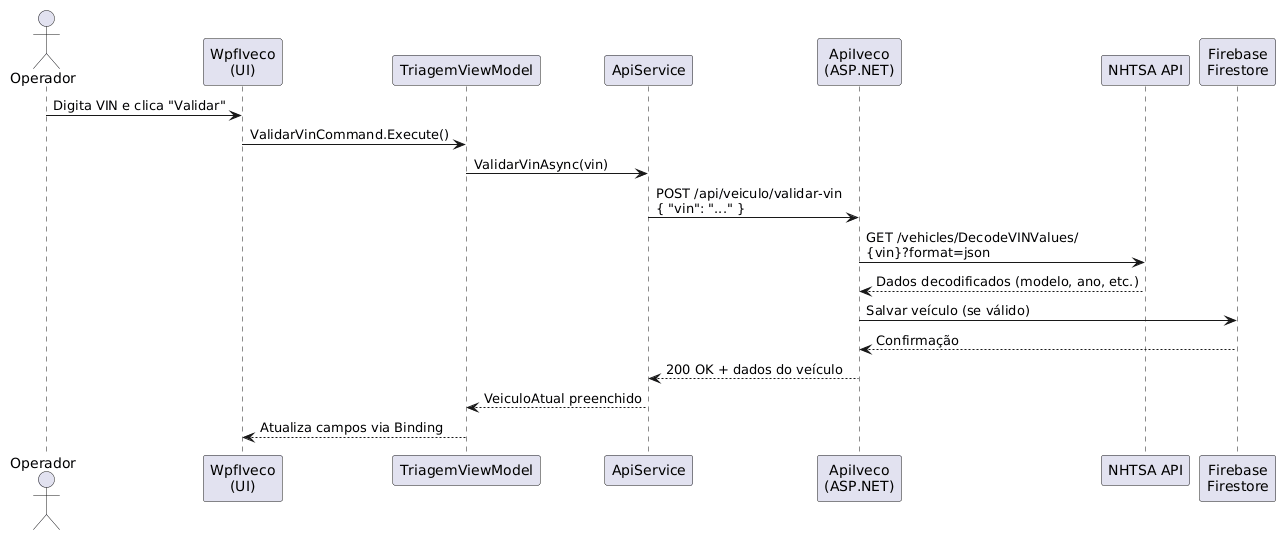

The diagram above was rendered by PlantUML. Its source (embedded in the PNG):
@startuml
actor Operador
participant "WpfIveco\n(UI)" as UI
participant "TriagemViewModel" as VM
participant "ApiService" as Service
participant "ApiIveco\n(ASP.NET)" as API
participant "NHTSA API" as NHTSA
participant "Firebase\nFirestore" as FB

Operador -> UI: Digita VIN e clica "Validar"
UI -> VM: ValidarVinCommand.Execute()
VM -> Service: ValidarVinAsync(vin)
Service -> API: POST /api/veiculo/validar-vin\n{ "vin": "..." }
API -> NHTSA: GET /vehicles/DecodeVINValues/\n{vin}?format=json
NHTSA --> API: Dados decodificados (modelo, ano, etc.)
API -> FB: Salvar veículo (se válido)
FB --> API: Confirmação
API --> Service: 200 OK + dados do veículo
Service --> VM: VeiculoAtual preenchido
VM --> UI: Atualiza campos via Binding
@enduml